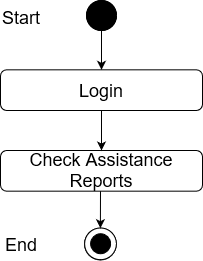

The diagram above was exported from draw.io. Its source (the exported page's mxGraphModel, read from the mxfile embedded in the PNG):
<mxGraphModel dx="1108" dy="400" grid="1" gridSize="10" guides="1" tooltips="1" connect="1" arrows="1" fold="1" page="1" pageScale="1" pageWidth="850" pageHeight="1100" math="0" shadow="0">
  <root>
    <mxCell id="0" />
    <mxCell id="1" parent="0" />
    <mxCell id="_88_vjizlYBecvex9Yx4-1" value="" style="edgeStyle=orthogonalEdgeStyle;rounded=0;orthogonalLoop=1;jettySize=auto;html=1;entryX=0.5;entryY=0;entryDx=0;entryDy=0;" parent="1" source="_88_vjizlYBecvex9Yx4-2" target="_88_vjizlYBecvex9Yx4-12" edge="1">
      <mxGeometry relative="1" as="geometry">
        <mxPoint x="420" y="98" as="targetPoint" />
      </mxGeometry>
    </mxCell>
    <mxCell id="_88_vjizlYBecvex9Yx4-2" value="" style="ellipse;whiteSpace=wrap;html=1;aspect=fixed;fillColor=#000000;" parent="1" vertex="1">
      <mxGeometry x="405" y="40" width="30" height="30" as="geometry" />
    </mxCell>
    <mxCell id="_88_vjizlYBecvex9Yx4-9" value="Success" style="text;html=1;strokeColor=none;fillColor=none;align=center;verticalAlign=middle;whiteSpace=wrap;rounded=0;" parent="1" vertex="1">
      <mxGeometry x="440" y="140" as="geometry" />
    </mxCell>
    <mxCell id="_88_vjizlYBecvex9Yx4-11" value="&lt;font style=&quot;font-size: 18px&quot;&gt;Check Assistance Reports&lt;br&gt;&lt;/font&gt;" style="rounded=1;whiteSpace=wrap;html=1;fillColor=#FFFFFF;" parent="1" vertex="1">
      <mxGeometry x="319" y="190" width="202" height="40.67" as="geometry" />
    </mxCell>
    <mxCell id="_88_vjizlYBecvex9Yx4-12" value="&lt;font style=&quot;font-size: 18px&quot;&gt;Login&lt;br&gt;&lt;/font&gt;" style="rounded=1;whiteSpace=wrap;html=1;fillColor=#FFFFFF;" parent="1" vertex="1">
      <mxGeometry x="319" y="109.33000000000001" width="202" height="40.67" as="geometry" />
    </mxCell>
    <mxCell id="_88_vjizlYBecvex9Yx4-14" value="" style="endArrow=classic;html=1;exitX=0.5;exitY=1;exitDx=0;exitDy=0;entryX=0.5;entryY=0;entryDx=0;entryDy=0;" parent="1" source="_88_vjizlYBecvex9Yx4-12" target="_88_vjizlYBecvex9Yx4-11" edge="1">
      <mxGeometry width="50" height="50" relative="1" as="geometry">
        <mxPoint x="400" y="230" as="sourcePoint" />
        <mxPoint x="450" y="180" as="targetPoint" />
      </mxGeometry>
    </mxCell>
    <mxCell id="_88_vjizlYBecvex9Yx4-23" value="" style="ellipse;whiteSpace=wrap;html=1;aspect=fixed;fillColor=#FFFFFF;" parent="1" vertex="1">
      <mxGeometry x="403" y="267.67" width="31.78" height="31.78" as="geometry" />
    </mxCell>
    <mxCell id="_88_vjizlYBecvex9Yx4-24" value="" style="ellipse;whiteSpace=wrap;html=1;aspect=fixed;fillColor=#000000;" parent="1" vertex="1">
      <mxGeometry x="409" y="273.45" width="20" height="20" as="geometry" />
    </mxCell>
    <mxCell id="_88_vjizlYBecvex9Yx4-39" value="" style="endArrow=classic;html=1;entryX=0.5;entryY=0;entryDx=0;entryDy=0;" parent="1" edge="1">
      <mxGeometry width="50" height="50" relative="1" as="geometry">
        <mxPoint x="419" y="230.67000000000002" as="sourcePoint" />
        <mxPoint x="418.8900000000002" y="267.67" as="targetPoint" />
      </mxGeometry>
    </mxCell>
    <mxCell id="ILfEk44v_f1AokD2QM24-1" value="" style="ellipse;whiteSpace=wrap;html=1;aspect=fixed;fillColor=#000000;" vertex="1" parent="1">
      <mxGeometry x="405" y="40" width="30" height="30" as="geometry" />
    </mxCell>
    <mxCell id="ILfEk44v_f1AokD2QM24-2" value="&lt;font style=&quot;font-size: 18px&quot;&gt;Start&lt;/font&gt;" style="text;whiteSpace=wrap;html=1;" vertex="1" parent="1">
      <mxGeometry x="319" y="40" width="130" height="30" as="geometry" />
    </mxCell>
    <mxCell id="ILfEk44v_f1AokD2QM24-3" value="" style="ellipse;whiteSpace=wrap;html=1;aspect=fixed;fillColor=#FFFFFF;" vertex="1" parent="1">
      <mxGeometry x="403.11" y="267.4500000000001" width="31.78" height="31.78" as="geometry" />
    </mxCell>
    <mxCell id="ILfEk44v_f1AokD2QM24-4" value="" style="ellipse;whiteSpace=wrap;html=1;aspect=fixed;fillColor=#000000;" vertex="1" parent="1">
      <mxGeometry x="409.11" y="273.2300000000001" width="20" height="20" as="geometry" />
    </mxCell>
    <mxCell id="ILfEk44v_f1AokD2QM24-5" value="&lt;font style=&quot;font-size: 18px&quot;&gt;End&lt;/font&gt;" style="text;whiteSpace=wrap;html=1;" vertex="1" parent="1">
      <mxGeometry x="322" y="267.4500000000001" width="130" height="30" as="geometry" />
    </mxCell>
  </root>
</mxGraphModel>